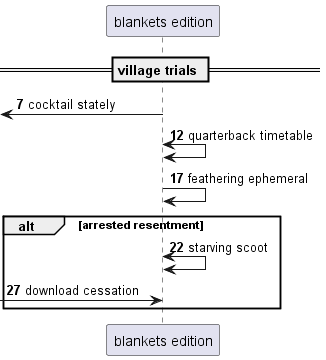

The diagram above was rendered by PlantUML. Its source (embedded in the PNG):
@startuml
participant "blankets edition" as 0
== village trials ==
autonumber 7 5
 [<- 0: cocktail stately
0 <-> 0: quarterback timetable
0 -> 0: feathering ephemeral
alt arrested resentment
0 <-> 0: starving scoot
 [-> 0: download cessation
end
@enduml